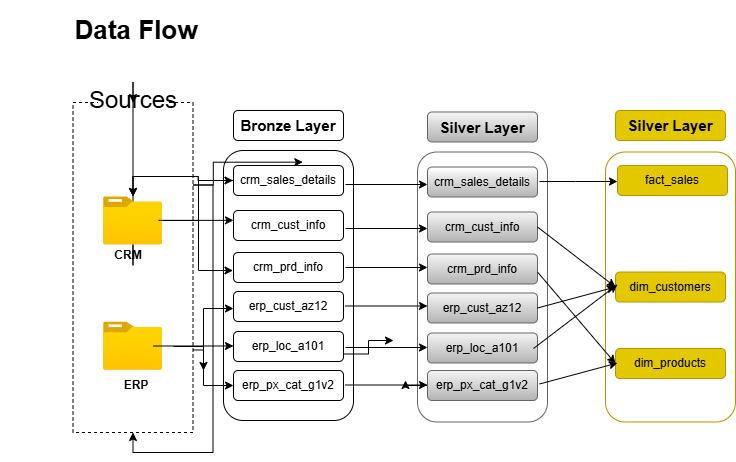

The diagram above was exported from draw.io. Its source (the exported page's mxGraphModel, read from the mxfile embedded in the PNG):
<mxGraphModel dx="1080" dy="549" grid="1" gridSize="4" guides="1" tooltips="1" connect="1" arrows="1" fold="1" page="0" pageScale="1" pageWidth="850" pageHeight="1100" background="light-dark(#FFFFFF,#FFFFFF)" math="0" shadow="0">
  <root>
    <mxCell id="0" />
    <mxCell id="1" parent="0" />
    <mxCell id="fRnNj7hYi1z463XX15HG-39" edge="1" parent="1" source="fRnNj7hYi1z463XX15HG-1" style="edgeStyle=orthogonalEdgeStyle;rounded=0;orthogonalLoop=1;jettySize=auto;html=1;exitX=1;exitY=0.75;exitDx=0;exitDy=0;">
      <mxGeometry relative="1" as="geometry">
        <mxPoint x="170" y="390" as="targetPoint" />
      </mxGeometry>
    </mxCell>
    <mxCell id="fRnNj7hYi1z463XX15HG-1" parent="1" style="rounded=0;whiteSpace=wrap;html=1;fillColor=none;strokeColor=light-dark(#000000,#4D4D4D);fontColor=light-dark(#000000,#000000);dashed=1;" value="" vertex="1">
      <mxGeometry height="330" width="120" x="39.5" y="122" as="geometry" />
    </mxCell>
    <mxCell id="fRnNj7hYi1z463XX15HG-3" parent="1" style="rounded=0;whiteSpace=wrap;html=1;fillColor=light-dark(#FFFFFF,#FFFFFF);fontColor=light-dark(#000000,#000000);strokeColor=none;fontSize=24;" value="Sources" vertex="1">
      <mxGeometry height="40" width="70" x="65" y="100" as="geometry" />
    </mxCell>
    <mxCell id="fRnNj7hYi1z463XX15HG-21" edge="1" parent="1" source="fRnNj7hYi1z463XX15HG-4" style="edgeStyle=orthogonalEdgeStyle;rounded=0;orthogonalLoop=1;jettySize=auto;html=1;" target="fRnNj7hYi1z463XX15HG-1">
      <mxGeometry relative="1" as="geometry" />
    </mxCell>
    <mxCell id="fRnNj7hYi1z463XX15HG-4" parent="1" style="image;aspect=fixed;html=1;points=[];align=center;fontSize=12;image=img/lib/azure2/general/Folder_Blank.svg;" value="" vertex="1">
      <mxGeometry height="48.69" width="60" x="69.5" y="216" as="geometry" />
    </mxCell>
    <mxCell id="fRnNj7hYi1z463XX15HG-6" parent="1" style="text;html=1;whiteSpace=wrap;strokeColor=none;fillColor=none;align=center;verticalAlign=middle;rounded=0;" value="&lt;span style=&quot;color: light-dark(rgb(0, 0, 0), rgb(0, 0, 0));&quot;&gt;&lt;b&gt;CRM&lt;/b&gt;&lt;/span&gt;" vertex="1">
      <mxGeometry height="30" width="60" x="65" y="260" as="geometry" />
    </mxCell>
    <mxCell id="fRnNj7hYi1z463XX15HG-7" parent="1" style="image;aspect=fixed;html=1;points=[];align=center;fontSize=12;image=img/lib/azure2/general/Folder_Blank.svg;" value="" vertex="1">
      <mxGeometry height="48.69" width="59.99" x="69.51" y="341.31" as="geometry" />
    </mxCell>
    <mxCell id="fRnNj7hYi1z463XX15HG-8" parent="1" style="text;html=1;whiteSpace=wrap;strokeColor=none;fillColor=none;align=center;verticalAlign=middle;rounded=0;" value="&lt;span style=&quot;color: light-dark(rgb(0, 0, 0), rgb(0, 0, 0));&quot;&gt;&lt;b&gt;ERP&lt;/b&gt;&lt;/span&gt;" vertex="1">
      <mxGeometry height="30" width="60" x="72.5" y="390" as="geometry" />
    </mxCell>
    <mxCell id="fRnNj7hYi1z463XX15HG-11" parent="1" style="rounded=1;whiteSpace=wrap;html=1;fillColor=none;strokeColor=light-dark(#000000,#FFCC99);" value="" vertex="1">
      <mxGeometry height="270" width="130" x="190" y="170" as="geometry" />
    </mxCell>
    <mxCell id="fRnNj7hYi1z463XX15HG-13" edge="1" parent="1" source="fRnNj7hYi1z463XX15HG-11" style="edgeStyle=orthogonalEdgeStyle;rounded=0;orthogonalLoop=1;jettySize=auto;html=1;innerLoopWaypoints=1;exitX=0.5;exitY=1;exitDx=0;exitDy=0;" target="fRnNj7hYi1z463XX15HG-11">
      <mxGeometry relative="1" as="geometry" />
    </mxCell>
    <mxCell id="fRnNj7hYi1z463XX15HG-14" parent="1" style="rounded=1;whiteSpace=wrap;html=1;fillColor=light-dark(#FFFFFF,#FFCC99);fontColor=light-dark(#000000,#000000);" value="&lt;font style=&quot;font-size: 15px;&quot;&gt;&lt;b&gt;Bronze Layer&lt;/b&gt;&lt;/font&gt;" vertex="1">
      <mxGeometry height="30" width="110" x="200" y="130" as="geometry" />
    </mxCell>
    <mxCell id="fRnNj7hYi1z463XX15HG-31" edge="1" parent="1" source="fRnNj7hYi1z463XX15HG-15" style="edgeStyle=orthogonalEdgeStyle;rounded=0;orthogonalLoop=1;jettySize=auto;html=1;" target="fRnNj7hYi1z463XX15HG-4" value="">
      <mxGeometry relative="1" as="geometry" />
    </mxCell>
    <mxCell id="fRnNj7hYi1z463XX15HG-32" edge="1" parent="1" source="fRnNj7hYi1z463XX15HG-15" style="edgeStyle=orthogonalEdgeStyle;rounded=0;orthogonalLoop=1;jettySize=auto;html=1;" target="fRnNj7hYi1z463XX15HG-4" value="">
      <mxGeometry relative="1" as="geometry" />
    </mxCell>
    <mxCell id="fRnNj7hYi1z463XX15HG-15" parent="1" style="rounded=1;whiteSpace=wrap;html=1;fillColor=light-dark(#FFFFFF,#FFCC99);fontColor=light-dark(#000000,#000000);" value="crm_sales_details" vertex="1">
      <mxGeometry height="30" width="110" x="200" y="185" as="geometry" />
    </mxCell>
    <mxCell id="fRnNj7hYi1z463XX15HG-16" parent="1" style="rounded=1;whiteSpace=wrap;html=1;fillColor=light-dark(#FFFFFF,#FFCC99);fontColor=light-dark(#000000,#000000);" value="crm_cust_info" vertex="1">
      <mxGeometry height="30" width="110" x="200" y="230" as="geometry" />
    </mxCell>
    <mxCell id="fRnNj7hYi1z463XX15HG-17" parent="1" style="rounded=1;whiteSpace=wrap;html=1;fillColor=light-dark(#FFFFFF,#FFCC99);fontColor=light-dark(#000000,#000000);" value="crm_prd_info" vertex="1">
      <mxGeometry height="30" width="110" x="200" y="272" as="geometry" />
    </mxCell>
    <mxCell id="fRnNj7hYi1z463XX15HG-18" parent="1" style="rounded=1;whiteSpace=wrap;html=1;fillColor=light-dark(#FFFFFF,#FFCC99);fontColor=light-dark(#000000,#000000);" value="erp_cust_az12" vertex="1">
      <mxGeometry height="30" width="110" x="200" y="311" as="geometry" />
    </mxCell>
    <mxCell id="fRnNj7hYi1z463XX15HG-38" edge="1" parent="1" source="fRnNj7hYi1z463XX15HG-19" style="edgeStyle=orthogonalEdgeStyle;rounded=0;orthogonalLoop=1;jettySize=auto;html=1;exitX=1;exitY=0.75;exitDx=0;exitDy=0;">
      <mxGeometry relative="1" as="geometry">
        <mxPoint x="360" y="360" as="targetPoint" />
      </mxGeometry>
    </mxCell>
    <mxCell id="fRnNj7hYi1z463XX15HG-19" parent="1" style="rounded=1;whiteSpace=wrap;html=1;fillColor=light-dark(#FFFFFF,#FFCC99);fontColor=light-dark(#000000,#000000);" value="erp_loc_a101" vertex="1">
      <mxGeometry height="30" width="110" x="200" y="351" as="geometry" />
    </mxCell>
    <mxCell id="fRnNj7hYi1z463XX15HG-20" parent="1" style="rounded=1;whiteSpace=wrap;html=1;fillColor=light-dark(#FFFFFF,#FFCC99);fontColor=light-dark(#000000,#000000);" value="erp_px_cat_g1v2" vertex="1">
      <mxGeometry height="30" width="110" x="200" y="390" as="geometry" />
    </mxCell>
    <mxCell id="fRnNj7hYi1z463XX15HG-28" edge="1" parent="1" style="endArrow=classic;html=1;rounded=0;strokeColor=light-dark(#000000,#000000);entryX=0;entryY=0.25;entryDx=0;entryDy=0;" value="">
      <mxGeometry height="50" relative="1" width="50" as="geometry">
        <Array as="points" />
        <mxPoint x="125" y="239.85" as="sourcePoint" />
        <mxPoint x="200" y="239.85" as="targetPoint" />
      </mxGeometry>
    </mxCell>
    <mxCell id="fRnNj7hYi1z463XX15HG-29" edge="1" parent="1" style="endArrow=classic;html=1;rounded=0;strokeColor=light-dark(#000000,#000000);edgeStyle=elbowEdgeStyle;" value="">
      <mxGeometry height="50" relative="1" width="50" as="geometry">
        <mxPoint x="129.5" y="240" as="sourcePoint" />
        <mxPoint x="199.5" y="200" as="targetPoint" />
      </mxGeometry>
    </mxCell>
    <mxCell id="fRnNj7hYi1z463XX15HG-30" edge="1" parent="1" style="endArrow=classic;html=1;rounded=0;strokeColor=light-dark(#000000,#000000);edgeStyle=elbowEdgeStyle;" value="">
      <mxGeometry height="50" relative="1" width="50" as="geometry">
        <mxPoint x="129.5" y="240" as="sourcePoint" />
        <mxPoint x="199.5" y="290" as="targetPoint" />
      </mxGeometry>
    </mxCell>
    <mxCell id="fRnNj7hYi1z463XX15HG-33" edge="1" parent="1" source="fRnNj7hYi1z463XX15HG-1" style="edgeStyle=orthogonalEdgeStyle;rounded=0;orthogonalLoop=1;jettySize=auto;html=1;exitX=1;exitY=0.25;exitDx=0;exitDy=0;entryX=0.63;entryY=-0.111;entryDx=0;entryDy=0;entryPerimeter=0;" target="fRnNj7hYi1z463XX15HG-15">
      <mxGeometry relative="1" as="geometry" />
    </mxCell>
    <mxCell id="fRnNj7hYi1z463XX15HG-34" edge="1" parent="1" style="endArrow=classic;html=1;rounded=0;strokeColor=light-dark(#000000,#000000);" value="">
      <mxGeometry height="50" relative="1" width="50" as="geometry">
        <mxPoint x="120" y="365.5" as="sourcePoint" />
        <mxPoint x="200" y="365.5" as="targetPoint" />
      </mxGeometry>
    </mxCell>
    <mxCell id="fRnNj7hYi1z463XX15HG-35" edge="1" parent="1" style="endArrow=classic;html=1;rounded=0;strokeColor=light-dark(#000000,#000000);edgeStyle=elbowEdgeStyle;" value="">
      <mxGeometry height="50" relative="1" width="50" as="geometry">
        <mxPoint x="140" y="366" as="sourcePoint" />
        <mxPoint x="200" y="328" as="targetPoint" />
      </mxGeometry>
    </mxCell>
    <mxCell id="fRnNj7hYi1z463XX15HG-36" edge="1" parent="1" source="fRnNj7hYi1z463XX15HG-1" style="edgeStyle=orthogonalEdgeStyle;rounded=0;orthogonalLoop=1;jettySize=auto;html=1;innerLoopWaypoints=1;exitX=1;exitY=0.25;exitDx=0;exitDy=0;" target="fRnNj7hYi1z463XX15HG-1">
      <mxGeometry relative="1" as="geometry" />
    </mxCell>
    <mxCell id="fRnNj7hYi1z463XX15HG-37" edge="1" parent="1" style="endArrow=classic;html=1;rounded=0;strokeColor=light-dark(#000000,#000000);edgeStyle=elbowEdgeStyle;" target="fRnNj7hYi1z463XX15HG-20" value="">
      <mxGeometry height="50" relative="1" width="50" as="geometry">
        <Array as="points">
          <mxPoint x="170" y="370" />
          <mxPoint x="160" y="380" />
        </Array>
        <mxPoint x="170" y="362.9" as="sourcePoint" />
        <mxPoint x="200" y="405.65" as="targetPoint" />
      </mxGeometry>
    </mxCell>
    <mxCell id="fRnNj7hYi1z463XX15HG-40" parent="1" style="rounded=1;whiteSpace=wrap;html=1;strokeColor=light-dark(#FFFFFF,#FFFFFF);fillColor=none;" value="&lt;font style=&quot;font-size: 26px;&quot;&gt;&lt;b style=&quot;color: light-dark(rgb(0, 0, 0), rgb(0, 0, 0));&quot;&gt;Data Flow&lt;/b&gt;&lt;/font&gt;" vertex="1">
      <mxGeometry height="60" width="270" x="-32.5" y="20" as="geometry" />
    </mxCell>
    <mxCell id="hniCGMkmHTk85XAmsev1-1" parent="1" style="rounded=1;whiteSpace=wrap;html=1;fillColor=none;strokeColor=light-dark(#666666,#B3B3B3);gradientColor=#b3b3b3;" value="" vertex="1">
      <mxGeometry height="270" width="130" x="384" y="171.5" as="geometry" />
    </mxCell>
    <mxCell id="hniCGMkmHTk85XAmsev1-2" edge="1" parent="1" source="hniCGMkmHTk85XAmsev1-1" style="edgeStyle=orthogonalEdgeStyle;rounded=0;orthogonalLoop=1;jettySize=auto;html=1;innerLoopWaypoints=1;exitX=0.5;exitY=1;exitDx=0;exitDy=0;strokeColor=light-dark(#666666,#B3B3B3);fillColor=#f5f5f5;gradientColor=#b3b3b3;" target="hniCGMkmHTk85XAmsev1-1">
      <mxGeometry relative="1" as="geometry" />
    </mxCell>
    <mxCell id="hniCGMkmHTk85XAmsev1-3" parent="1" style="rounded=1;whiteSpace=wrap;html=1;fillColor=light-dark(#F5F5F5,#E6E6E6);strokeColor=light-dark(#666666,#FCFCFC);gradientColor=#b3b3b3;fontColor=light-dark(#000000,#1A1A1A);" value="&lt;font style=&quot;font-size: 15px;&quot;&gt;&lt;b&gt;Silver Layer&lt;/b&gt;&lt;/font&gt;" vertex="1">
      <mxGeometry height="30" width="110" x="394" y="131.5" as="geometry" />
    </mxCell>
    <mxCell id="hniCGMkmHTk85XAmsev1-4" parent="1" style="rounded=1;whiteSpace=wrap;html=1;fillColor=light-dark(#FFFFFF,#E6E6E6);strokeColor=light-dark(#666666,#B3B3B3);gradientColor=#b3b3b3;fontColor=light-dark(#000000,#1A1A1A);" value="crm_sales_details" vertex="1">
      <mxGeometry height="30" width="110" x="394" y="186.5" as="geometry" />
    </mxCell>
    <mxCell id="hniCGMkmHTk85XAmsev1-5" parent="1" style="rounded=1;whiteSpace=wrap;html=1;fillColor=light-dark(#F5F5F5,#E6E6E6);strokeColor=light-dark(#666666,#B3B3B3);gradientColor=#b3b3b3;fontColor=light-dark(#000000,#1A1A1A);" value="crm_cust_info" vertex="1">
      <mxGeometry height="30" width="110" x="394" y="231.5" as="geometry" />
    </mxCell>
    <mxCell id="hniCGMkmHTk85XAmsev1-6" parent="1" style="rounded=1;whiteSpace=wrap;html=1;fillColor=light-dark(#F5F5F5,#E6E6E6);strokeColor=light-dark(#666666,#B3B3B3);gradientColor=#b3b3b3;fontColor=light-dark(#000000,#1A1A1A);" value="crm_prd_info" vertex="1">
      <mxGeometry height="30" width="110" x="394" y="273.5" as="geometry" />
    </mxCell>
    <mxCell id="hniCGMkmHTk85XAmsev1-7" parent="1" style="rounded=1;whiteSpace=wrap;html=1;fillColor=light-dark(#F5F5F5,#E6E6E6);strokeColor=light-dark(#666666,#B3B3B3);gradientColor=#b3b3b3;fontColor=light-dark(#000000,#1A1A1A);" value="erp_cust_az12" vertex="1">
      <mxGeometry height="30" width="110" x="394" y="312.5" as="geometry" />
    </mxCell>
    <mxCell id="hniCGMkmHTk85XAmsev1-8" parent="1" style="rounded=1;whiteSpace=wrap;html=1;fillColor=light-dark(#F5F5F5,#E6E6E6);strokeColor=light-dark(#666666,#B3B3B3);gradientColor=#b3b3b3;fontColor=light-dark(#000000,#1A1A1A);" value="erp_loc_a101" vertex="1">
      <mxGeometry height="30" width="110" x="394" y="352.5" as="geometry" />
    </mxCell>
    <mxCell id="hniCGMkmHTk85XAmsev1-16" edge="1" parent="1" source="hniCGMkmHTk85XAmsev1-9" style="edgeStyle=orthogonalEdgeStyle;rounded=0;orthogonalLoop=1;jettySize=auto;html=1;exitX=0;exitY=0.5;exitDx=0;exitDy=0;">
      <mxGeometry relative="1" as="geometry">
        <mxPoint x="372" y="400" as="targetPoint" />
      </mxGeometry>
    </mxCell>
    <mxCell id="hniCGMkmHTk85XAmsev1-9" parent="1" style="rounded=1;whiteSpace=wrap;html=1;fillColor=light-dark(#F5F5F5,#E6E6E6);strokeColor=light-dark(#666666,#B3B3B3);gradientColor=#b3b3b3;fontColor=light-dark(#000000,#1A1A1A);" value="erp_px_cat_g1v2" vertex="1">
      <mxGeometry height="30" width="110" x="394" y="390" as="geometry" />
    </mxCell>
    <mxCell id="hniCGMkmHTk85XAmsev1-10" edge="1" parent="1" style="endArrow=classic;html=1;rounded=0;strokeColor=light-dark(#000000,#000000);" value="">
      <mxGeometry height="50" relative="1" width="50" as="geometry">
        <mxPoint x="312" y="204" as="sourcePoint" />
        <mxPoint x="394" y="204" as="targetPoint" />
      </mxGeometry>
    </mxCell>
    <mxCell id="hniCGMkmHTk85XAmsev1-11" edge="1" parent="1" style="endArrow=classic;html=1;rounded=0;strokeColor=light-dark(#000000,#000000);" value="">
      <mxGeometry height="50" relative="1" width="50" as="geometry">
        <mxPoint x="312" y="248" as="sourcePoint" />
        <mxPoint x="394" y="248" as="targetPoint" />
      </mxGeometry>
    </mxCell>
    <mxCell id="hniCGMkmHTk85XAmsev1-12" edge="1" parent="1" style="endArrow=classic;html=1;rounded=0;strokeColor=light-dark(#000000,#000000);" value="">
      <mxGeometry height="50" relative="1" width="50" as="geometry">
        <mxPoint x="312" y="287" as="sourcePoint" />
        <mxPoint x="394" y="287" as="targetPoint" />
      </mxGeometry>
    </mxCell>
    <mxCell id="hniCGMkmHTk85XAmsev1-13" edge="1" parent="1" style="endArrow=classic;html=1;rounded=0;strokeColor=light-dark(#000000,#000000);" value="">
      <mxGeometry height="50" relative="1" width="50" as="geometry">
        <mxPoint x="312" y="325.5" as="sourcePoint" />
        <mxPoint x="394" y="325.5" as="targetPoint" />
      </mxGeometry>
    </mxCell>
    <mxCell id="hniCGMkmHTk85XAmsev1-14" edge="1" parent="1" style="endArrow=classic;html=1;rounded=0;strokeColor=light-dark(#000000,#000000);" value="">
      <mxGeometry height="50" relative="1" width="50" as="geometry">
        <mxPoint x="312" y="367" as="sourcePoint" />
        <mxPoint x="394" y="367" as="targetPoint" />
      </mxGeometry>
    </mxCell>
    <mxCell id="hniCGMkmHTk85XAmsev1-15" edge="1" parent="1" style="endArrow=classic;html=1;rounded=0;strokeColor=light-dark(#000000,#000000);" value="">
      <mxGeometry height="50" relative="1" width="50" as="geometry">
        <mxPoint x="312" y="404.5" as="sourcePoint" />
        <mxPoint x="394" y="404.5" as="targetPoint" />
      </mxGeometry>
    </mxCell>
    <mxCell id="ufbxdiLPY41Jvv7swZaa-1" parent="1" style="rounded=1;whiteSpace=wrap;html=1;fillColor=none;strokeColor=light-dark(#B09500,#FCD300);fontColor=light-dark(#000000,#000000);" value="" vertex="1">
      <mxGeometry height="270" width="130" x="572" y="171.5" as="geometry" />
    </mxCell>
    <mxCell id="ufbxdiLPY41Jvv7swZaa-2" edge="1" parent="1" source="ufbxdiLPY41Jvv7swZaa-1" style="edgeStyle=orthogonalEdgeStyle;rounded=0;orthogonalLoop=1;jettySize=auto;html=1;innerLoopWaypoints=1;exitX=0.5;exitY=1;exitDx=0;exitDy=0;strokeColor=light-dark(#B09500,#FCD300);fillColor=#e3c800;fontColor=light-dark(#000000,#000000);" target="ufbxdiLPY41Jvv7swZaa-1">
      <mxGeometry relative="1" as="geometry" />
    </mxCell>
    <mxCell id="ufbxdiLPY41Jvv7swZaa-3" parent="1" style="rounded=1;whiteSpace=wrap;html=1;fillColor=#e3c800;strokeColor=light-dark(#B09500,#FCD300);fontColor=light-dark(#000000,#000000);" value="&lt;font style=&quot;font-size: 15px;&quot;&gt;&lt;b&gt;Silver Layer&lt;/b&gt;&lt;/font&gt;" vertex="1">
      <mxGeometry height="30" width="110" x="582" y="130" as="geometry" />
    </mxCell>
    <mxCell id="ufbxdiLPY41Jvv7swZaa-4" parent="1" style="rounded=1;whiteSpace=wrap;html=1;fillColor=#e3c800;strokeColor=light-dark(#B09500,#FCD300);fontColor=light-dark(#000000,#000000);" value="&lt;span style=&quot;color: light-dark(rgb(0, 0, 0), rgb(0, 0, 0));&quot;&gt;fact_sales&lt;/span&gt;" vertex="1">
      <mxGeometry height="30" width="110" x="584" y="185" as="geometry" />
    </mxCell>
    <mxCell id="ufbxdiLPY41Jvv7swZaa-5" parent="1" style="rounded=1;whiteSpace=wrap;html=1;fillColor=#e3c800;strokeColor=light-dark(#B09500,#FCD300);fontColor=light-dark(#000000,#000000);" value="dim_customers" vertex="1">
      <mxGeometry height="30" width="110" x="582" y="291.5" as="geometry" />
    </mxCell>
    <mxCell id="ufbxdiLPY41Jvv7swZaa-6" parent="1" style="rounded=1;whiteSpace=wrap;html=1;fillColor=#e3c800;strokeColor=light-dark(#B09500,#FCD300);fontColor=light-dark(#000000,#000000);" value="dim_products" vertex="1">
      <mxGeometry height="30" width="110" x="582" y="368" as="geometry" />
    </mxCell>
    <mxCell id="ufbxdiLPY41Jvv7swZaa-10" edge="1" parent="1" style="endArrow=classic;html=1;rounded=0;strokeColor=light-dark(#000000,#000000);" value="">
      <mxGeometry height="50" relative="1" width="50" as="geometry">
        <Array as="points">
          <mxPoint x="542" y="201" />
        </Array>
        <mxPoint x="506" y="201" as="sourcePoint" />
        <mxPoint x="584" y="201" as="targetPoint" />
      </mxGeometry>
    </mxCell>
    <mxCell id="ufbxdiLPY41Jvv7swZaa-12" edge="1" parent="1" source="hniCGMkmHTk85XAmsev1-5" style="endArrow=classic;html=1;rounded=0;strokeColor=light-dark(#000000,#000000);entryX=0;entryY=0.5;entryDx=0;entryDy=0;exitX=1;exitY=0.5;exitDx=0;exitDy=0;" target="ufbxdiLPY41Jvv7swZaa-5" value="">
      <mxGeometry height="50" relative="1" width="50" as="geometry">
        <Array as="points" />
        <mxPoint x="528" y="232" as="sourcePoint" />
        <mxPoint x="582" y="245" as="targetPoint" />
      </mxGeometry>
    </mxCell>
    <mxCell id="ufbxdiLPY41Jvv7swZaa-13" edge="1" parent="1" source="hniCGMkmHTk85XAmsev1-7" style="endArrow=classic;html=1;rounded=0;strokeColor=light-dark(#000000,#000000);exitX=1;exitY=0.5;exitDx=0;exitDy=0;entryX=0;entryY=0.5;entryDx=0;entryDy=0;" target="ufbxdiLPY41Jvv7swZaa-5" value="">
      <mxGeometry height="50" relative="1" width="50" as="geometry">
        <Array as="points" />
        <mxPoint x="506" y="327" as="sourcePoint" />
        <mxPoint x="576" y="320" as="targetPoint" />
      </mxGeometry>
    </mxCell>
    <mxCell id="ufbxdiLPY41Jvv7swZaa-14" edge="1" parent="1" style="endArrow=classic;html=1;rounded=0;strokeColor=light-dark(#000000,#000000);" value="">
      <mxGeometry height="50" relative="1" width="50" as="geometry">
        <Array as="points" />
        <mxPoint x="500" y="368" as="sourcePoint" />
        <mxPoint x="584" y="304" as="targetPoint" />
      </mxGeometry>
    </mxCell>
    <mxCell id="ufbxdiLPY41Jvv7swZaa-15" edge="1" parent="1" style="endArrow=classic;html=1;rounded=0;strokeColor=light-dark(#000000,#000000);entryX=0;entryY=0.5;entryDx=0;entryDy=0;" target="ufbxdiLPY41Jvv7swZaa-6" value="">
      <mxGeometry height="50" relative="1" width="50" as="geometry">
        <Array as="points" />
        <mxPoint x="504" y="291.5" as="sourcePoint" />
        <mxPoint x="572" y="367.5" as="targetPoint" />
      </mxGeometry>
    </mxCell>
    <mxCell id="ufbxdiLPY41Jvv7swZaa-16" edge="1" parent="1" style="endArrow=classic;html=1;rounded=0;strokeColor=light-dark(#000000,#000000);exitX=1;exitY=0.5;exitDx=0;exitDy=0;entryX=0;entryY=0.5;entryDx=0;entryDy=0;" value="">
      <mxGeometry height="50" relative="1" width="50" as="geometry">
        <Array as="points" />
        <mxPoint x="506" y="403.5" as="sourcePoint" />
        <mxPoint x="584" y="382.5" as="targetPoint" />
      </mxGeometry>
    </mxCell>
  </root>
</mxGraphModel>